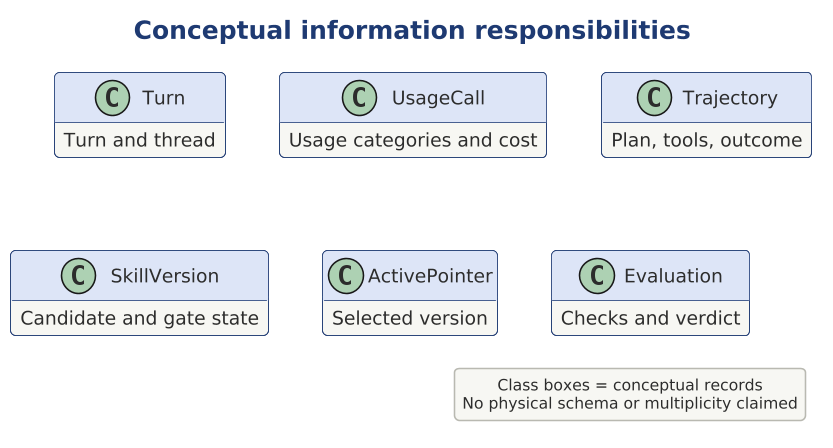

The diagram above was rendered by PlantUML. Its source (embedded in the PNG):
@startuml

scale 1.5625



' SAD-AHC-P03 | M03 | SAD-P03-EVD-2 SAD-P03-EVD-14 SAD-P03-EVD-15 SAD-P03-EVD-19 SAD-P03-EVD-21 SAD-P03-EVD-22
!include ../../../../../../../../tooling/styles/plantuml/structural/class-diagram-style.iuml
title Conceptual information responsibilities
class Turn {
 Turn and thread
}
class UsageCall {
 Usage categories and cost
}
class Trajectory {
 Plan, tools, outcome
}
class SkillVersion {
 Candidate and gate state
}
class ActivePointer {
 Selected version
}
class Evaluation {
 Checks and verdict
}
legend right
Class boxes = conceptual records
No physical schema or multiplicity claimed
endlegend
@enduml